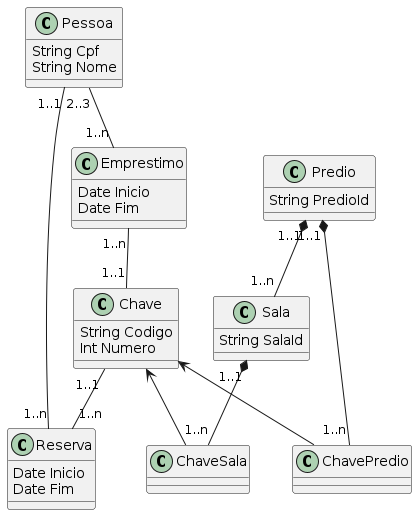

The diagram above was rendered by PlantUML. Its source (embedded in the PNG):
@startuml
class Pessoa {
  String Cpf
  String Nome
}

class Reserva {
  Date Inicio
  Date Fim
}

class Emprestimo {
  Date Inicio
  Date Fim
}

class Chave {
  String Codigo
  Int Numero
}

class ChaveSala {
}

class ChavePredio {
}

class Predio {
  String PredioId
}

class Sala {
  String SalaId
}

Chave <-- ChaveSala
Chave <-- ChavePredio
Predio "1..1" *-- "1..n" Sala
Predio "1..1" *-- "1..n" ChavePredio
Sala "1..1" *-- "1..n" ChaveSala
Chave "1..1" -- "1..n" Reserva
Reserva "1..n" -- "1..1" Pessoa
Pessoa "2..3" -- "1..n" Emprestimo
Emprestimo "1..n" -- "1..1" Chave
@enduml